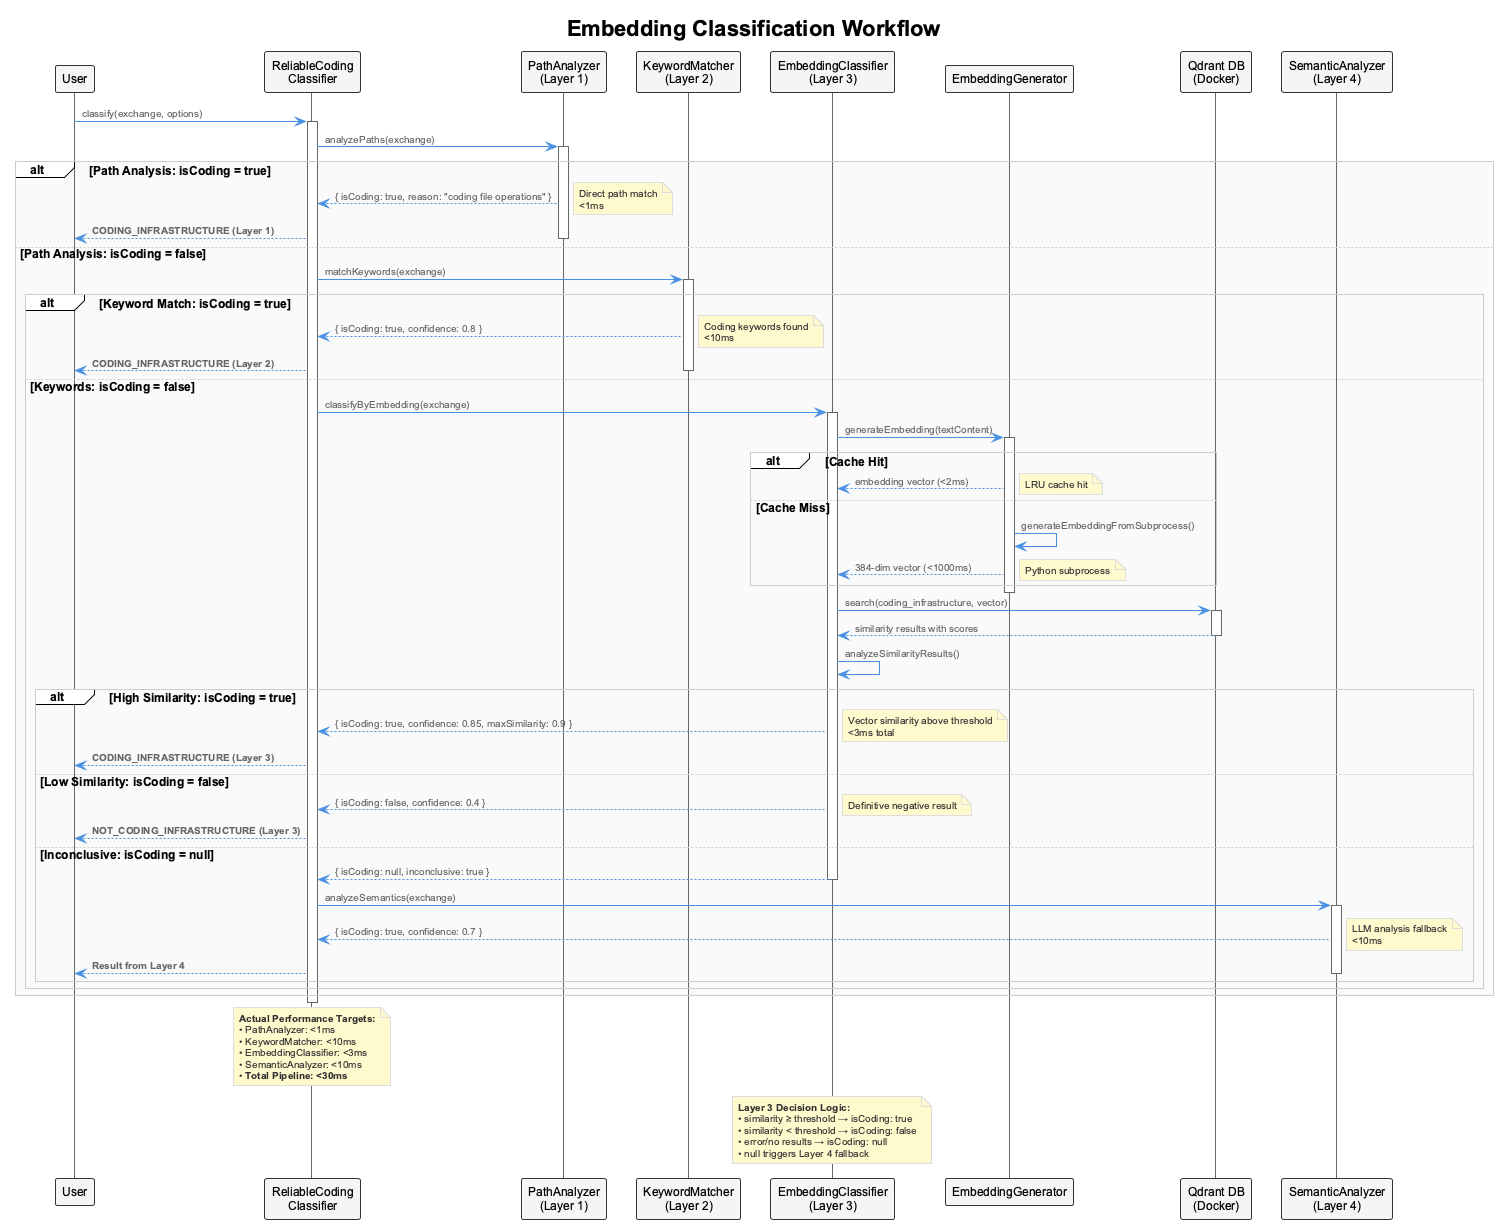

The diagram above was rendered by PlantUML. Its source (embedded in the PNG):
@startuml embedding-classification-workflow
!include _standard-style.puml

title Embedding Classification Workflow

participant User
participant "ReliableCoding\nClassifier" as classifier
participant "PathAnalyzer\n(Layer 1)" as path
participant "KeywordMatcher\n(Layer 2)" as keyword  
participant "EmbeddingClassifier\n(Layer 3)" as embedding
participant "EmbeddingGenerator" as generator
participant "Qdrant DB\n(Docker)" as qdrant
participant "SemanticAnalyzer\n(Layer 4)" as semantic

User -> classifier : classify(exchange, options)
activate classifier

classifier -> path : analyzePaths(exchange)
activate path

alt **Path Analysis: isCoding = true**
    path --> classifier : { isCoding: true, reason: "coding file operations" }
    note right : Direct path match\n<1ms
    classifier --> User : **CODING_INFRASTRUCTURE (Layer 1)**
else **Path Analysis: isCoding = false**
    deactivate path
    classifier -> keyword : matchKeywords(exchange)
    activate keyword
    
    alt **Keyword Match: isCoding = true**
        keyword --> classifier : { isCoding: true, confidence: 0.8 }
        note right : Coding keywords found\n<10ms
        classifier --> User : **CODING_INFRASTRUCTURE (Layer 2)**
    else **Keywords: isCoding = false**
        deactivate keyword
        classifier -> embedding : classifyByEmbedding(exchange)
        activate embedding
        
        embedding -> generator : generateEmbedding(textContent)
        activate generator
        
        alt **Cache Hit**
            generator --> embedding : embedding vector (<2ms)
            note right : LRU cache hit
        else **Cache Miss**
            generator -> generator : generateEmbeddingFromSubprocess()
            generator --> embedding : 384-dim vector (<1000ms)
            note right : Python subprocess
        end
        deactivate generator
        
        embedding -> qdrant : search(coding_infrastructure, vector)
        activate qdrant
        qdrant --> embedding : similarity results with scores
        deactivate qdrant
        
        embedding -> embedding : analyzeSimilarityResults()
        
        alt **High Similarity: isCoding = true**
            embedding --> classifier : { isCoding: true, confidence: 0.85, maxSimilarity: 0.9 }
            note right : Vector similarity above threshold\n<3ms total
            classifier --> User : **CODING_INFRASTRUCTURE (Layer 3)**
        else **Low Similarity: isCoding = false**
            embedding --> classifier : { isCoding: false, confidence: 0.4 }
            note right : Definitive negative result
            classifier --> User : **NOT_CODING_INFRASTRUCTURE (Layer 3)**
        else **Inconclusive: isCoding = null**
            embedding --> classifier : { isCoding: null, inconclusive: true }
            deactivate embedding
            classifier -> semantic : analyzeSemantics(exchange)
            activate semantic
            semantic --> classifier : { isCoding: true, confidence: 0.7 }
            note right : LLM analysis fallback\n<10ms
            classifier --> User : **Result from Layer 4**
            deactivate semantic
        end
    end
end

deactivate classifier

note over classifier
  **Actual Performance Targets:**
  • PathAnalyzer: <1ms
  • KeywordMatcher: <10ms  
  • EmbeddingClassifier: <3ms
  • SemanticAnalyzer: <10ms
  • **Total Pipeline: <30ms**
end note

note over embedding
  **Layer 3 Decision Logic:**
  • similarity ≥ threshold → isCoding: true
  • similarity < threshold → isCoding: false
  • error/no results → isCoding: null
  • null triggers Layer 4 fallback
end note

@enduml